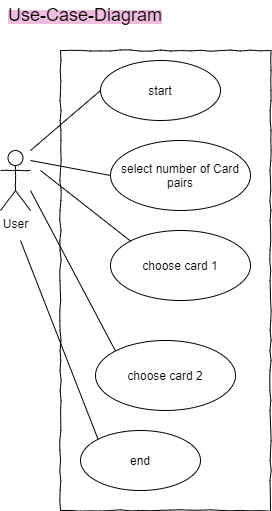

The diagram above was exported from draw.io. Its source (the exported page's mxGraphModel, read from the mxfile embedded in the PNG):
<mxGraphModel dx="1460" dy="843" grid="1" gridSize="10" guides="1" tooltips="1" connect="1" arrows="1" fold="1" page="1" pageScale="1" pageWidth="827" pageHeight="1169" math="0" shadow="0">
  <root>
    <mxCell id="0" />
    <mxCell id="1" parent="0" />
    <mxCell id="QNQNX3qYymMIF6bZhXz8-2" value="&lt;span style=&quot;background-color: rgb(240 , 189 , 222)&quot;&gt;&lt;font style=&quot;font-size: 18px&quot;&gt;Use-Case-Diagram&lt;/font&gt;&lt;/span&gt;" style="text;html=1;strokeColor=none;fillColor=none;align=center;verticalAlign=middle;whiteSpace=wrap;rounded=0;" parent="1" vertex="1">
      <mxGeometry x="10" y="10" width="170" height="30" as="geometry" />
    </mxCell>
    <mxCell id="QNQNX3qYymMIF6bZhXz8-3" value="User" style="shape=umlActor;verticalLabelPosition=bottom;labelBackgroundColor=#ffffff;verticalAlign=top;html=1;rounded=1;shadow=0;comic=1;strokeWidth=1;comic=1" parent="1" vertex="1">
      <mxGeometry x="10" y="160" width="30" height="60" as="geometry" />
    </mxCell>
    <mxCell id="QNQNX3qYymMIF6bZhXz8-5" value="&lt;div style=&quot;text-align: left&quot;&gt;&lt;br&gt;&lt;/div&gt;" style="rounded=0;whiteSpace=wrap;html=1;comic=1;" parent="1" vertex="1">
      <mxGeometry x="70" y="60" width="210" height="460" as="geometry" />
    </mxCell>
    <mxCell id="QNQNX3qYymMIF6bZhXz8-7" value="select number of Card pairs" style="ellipse;whiteSpace=wrap;html=1;rounded=1;shadow=0;strokeWidth=1;comic=1;" parent="1" vertex="1">
      <mxGeometry x="120" y="150" width="140" height="70" as="geometry" />
    </mxCell>
    <mxCell id="QNQNX3qYymMIF6bZhXz8-8" value="choose card 2" style="ellipse;whiteSpace=wrap;html=1;rounded=1;shadow=0;strokeWidth=1;comic=1;" parent="1" vertex="1">
      <mxGeometry x="105" y="350" width="140" height="70" as="geometry" />
    </mxCell>
    <mxCell id="QNQNX3qYymMIF6bZhXz8-9" value="choose card 1" style="ellipse;whiteSpace=wrap;html=1;rounded=1;shadow=0;strokeWidth=1;comic=1;" parent="1" vertex="1">
      <mxGeometry x="120" y="240" width="140" height="70" as="geometry" />
    </mxCell>
    <mxCell id="QNQNX3qYymMIF6bZhXz8-10" value="" style="endArrow=none;html=1;entryX=0;entryY=0.5;entryDx=0;entryDy=0;" parent="1" edge="1" target="QNQNX3qYymMIF6bZhXz8-7">
      <mxGeometry width="50" height="50" relative="1" as="geometry">
        <mxPoint x="40" y="170" as="sourcePoint" />
        <mxPoint x="102" y="110" as="targetPoint" />
      </mxGeometry>
    </mxCell>
    <mxCell id="QNQNX3qYymMIF6bZhXz8-11" value="" style="endArrow=none;html=1;entryX=0;entryY=0;entryDx=0;entryDy=0;" parent="1" edge="1" target="QNQNX3qYymMIF6bZhXz8-9">
      <mxGeometry width="50" height="50" relative="1" as="geometry">
        <mxPoint x="50" y="180" as="sourcePoint" />
        <mxPoint x="130" y="195" as="targetPoint" />
      </mxGeometry>
    </mxCell>
    <mxCell id="QNQNX3qYymMIF6bZhXz8-12" value="" style="endArrow=none;html=1;entryX=0;entryY=0;entryDx=0;entryDy=0;" parent="1" target="QNQNX3qYymMIF6bZhXz8-8" edge="1">
      <mxGeometry width="50" height="50" relative="1" as="geometry">
        <mxPoint x="40" y="200" as="sourcePoint" />
        <mxPoint x="120" y="214.9999999999999" as="targetPoint" />
      </mxGeometry>
    </mxCell>
    <mxCell id="C92oqfy1efMmVcXRju4D-1" value="start" style="ellipse;whiteSpace=wrap;html=1;rounded=1;shadow=0;strokeWidth=1;comic=1;" vertex="1" parent="1">
      <mxGeometry x="110" y="70" width="120" height="60" as="geometry" />
    </mxCell>
    <mxCell id="C92oqfy1efMmVcXRju4D-2" value="end" style="ellipse;whiteSpace=wrap;html=1;rounded=1;shadow=0;strokeWidth=1;comic=1;" vertex="1" parent="1">
      <mxGeometry x="90" y="440" width="120" height="60" as="geometry" />
    </mxCell>
    <mxCell id="C92oqfy1efMmVcXRju4D-3" value="" style="endArrow=none;html=1;entryX=0;entryY=0.5;entryDx=0;entryDy=0;" edge="1" parent="1" target="C92oqfy1efMmVcXRju4D-1">
      <mxGeometry width="50" height="50" relative="1" as="geometry">
        <mxPoint x="40" y="160" as="sourcePoint" />
        <mxPoint x="120.00000000000045" y="175" as="targetPoint" />
      </mxGeometry>
    </mxCell>
    <mxCell id="C92oqfy1efMmVcXRju4D-4" value="" style="endArrow=none;html=1;entryX=0;entryY=0;entryDx=0;entryDy=0;" edge="1" parent="1" target="C92oqfy1efMmVcXRju4D-2">
      <mxGeometry width="50" height="50" relative="1" as="geometry">
        <mxPoint x="30" y="250" as="sourcePoint" />
        <mxPoint x="109.99688483755686" y="400.37469546413695" as="targetPoint" />
      </mxGeometry>
    </mxCell>
  </root>
</mxGraphModel>